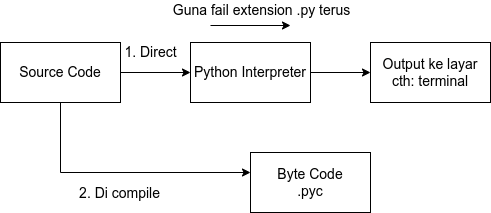

The diagram above was exported from draw.io. Its source (the exported page's mxGraphModel, read from the mxfile embedded in the PNG):
<mxGraphModel dx="868" dy="458" grid="1" gridSize="10" guides="1" tooltips="1" connect="1" arrows="1" fold="1" page="1" pageScale="1" pageWidth="827" pageHeight="1169" math="0" shadow="0">
  <root>
    <mxCell id="0" />
    <mxCell id="1" parent="0" />
    <mxCell id="S5ijWojWKkPNFO6iiYEN-6" style="edgeStyle=orthogonalEdgeStyle;rounded=0;orthogonalLoop=1;jettySize=auto;html=1;exitX=1;exitY=0.5;exitDx=0;exitDy=0;entryX=0;entryY=0.5;entryDx=0;entryDy=0;fontSize=14;" edge="1" parent="1" source="S5ijWojWKkPNFO6iiYEN-1" target="S5ijWojWKkPNFO6iiYEN-4">
      <mxGeometry relative="1" as="geometry" />
    </mxCell>
    <mxCell id="S5ijWojWKkPNFO6iiYEN-13" style="edgeStyle=orthogonalEdgeStyle;rounded=0;orthogonalLoop=1;jettySize=auto;html=1;fontSize=14;" edge="1" parent="1" source="S5ijWojWKkPNFO6iiYEN-1" target="S5ijWojWKkPNFO6iiYEN-12">
      <mxGeometry relative="1" as="geometry">
        <mxPoint x="180" y="300" as="targetPoint" />
        <Array as="points">
          <mxPoint x="130" y="300" />
        </Array>
      </mxGeometry>
    </mxCell>
    <mxCell id="S5ijWojWKkPNFO6iiYEN-14" value="2. Di compile&amp;nbsp;" style="edgeLabel;html=1;align=center;verticalAlign=middle;resizable=0;points=[];fontSize=14;" vertex="1" connectable="0" parent="S5ijWojWKkPNFO6iiYEN-13">
      <mxGeometry x="-0.1538" relative="1" as="geometry">
        <mxPoint x="20" y="20" as="offset" />
      </mxGeometry>
    </mxCell>
    <mxCell id="S5ijWojWKkPNFO6iiYEN-1" value="Source Code" style="rounded=0;whiteSpace=wrap;html=1;fontSize=14;" vertex="1" parent="1">
      <mxGeometry x="70" y="170" width="120" height="60" as="geometry" />
    </mxCell>
    <mxCell id="S5ijWojWKkPNFO6iiYEN-8" value="" style="edgeStyle=orthogonalEdgeStyle;rounded=0;orthogonalLoop=1;jettySize=auto;html=1;fontSize=14;" edge="1" parent="1" source="S5ijWojWKkPNFO6iiYEN-4" target="S5ijWojWKkPNFO6iiYEN-7">
      <mxGeometry relative="1" as="geometry" />
    </mxCell>
    <mxCell id="S5ijWojWKkPNFO6iiYEN-4" value="&lt;span&gt;Python Interpreter&lt;/span&gt;" style="rounded=0;whiteSpace=wrap;html=1;fontSize=14;" vertex="1" parent="1">
      <mxGeometry x="260" y="170" width="120" height="60" as="geometry" />
    </mxCell>
    <mxCell id="S5ijWojWKkPNFO6iiYEN-7" value="Output ke layar&lt;br&gt;cth: terminal" style="rounded=0;whiteSpace=wrap;html=1;fontSize=14;" vertex="1" parent="1">
      <mxGeometry x="440" y="170" width="120" height="60" as="geometry" />
    </mxCell>
    <mxCell id="S5ijWojWKkPNFO6iiYEN-9" value="Guna fail extension .py terus" style="text;html=1;align=center;verticalAlign=middle;resizable=0;points=[];autosize=1;strokeColor=none;fillColor=none;fontSize=14;" vertex="1" parent="1">
      <mxGeometry x="236" y="128" width="190" height="20" as="geometry" />
    </mxCell>
    <mxCell id="S5ijWojWKkPNFO6iiYEN-10" value="" style="endArrow=classic;html=1;rounded=0;fontSize=14;" edge="1" parent="1">
      <mxGeometry width="50" height="50" relative="1" as="geometry">
        <mxPoint x="280" y="153" as="sourcePoint" />
        <mxPoint x="360" y="153" as="targetPoint" />
      </mxGeometry>
    </mxCell>
    <mxCell id="S5ijWojWKkPNFO6iiYEN-12" value="Byte Code&lt;br&gt;.pyc" style="rounded=0;whiteSpace=wrap;html=1;fontSize=14;" vertex="1" parent="1">
      <mxGeometry x="320" y="280" width="120" height="60" as="geometry" />
    </mxCell>
    <mxCell id="S5ijWojWKkPNFO6iiYEN-15" value="1. Direct" style="text;html=1;align=center;verticalAlign=middle;resizable=0;points=[];autosize=1;strokeColor=none;fillColor=none;fontSize=14;" vertex="1" parent="1">
      <mxGeometry x="185" y="170" width="70" height="20" as="geometry" />
    </mxCell>
  </root>
</mxGraphModel>